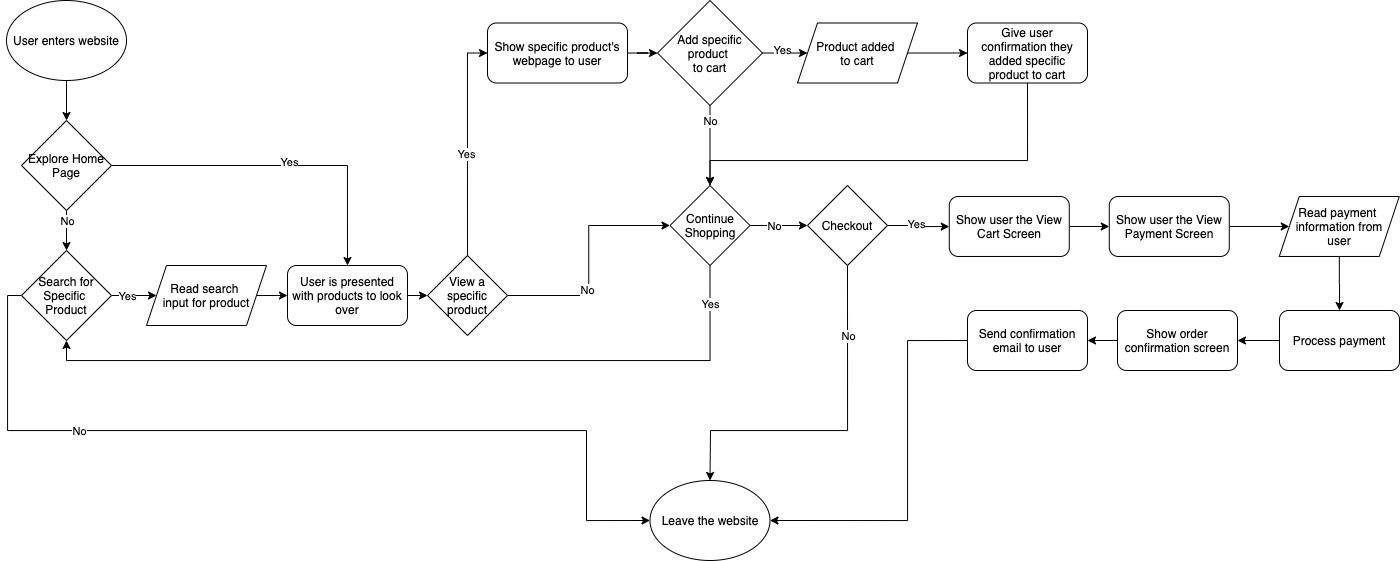

The diagram above was exported from draw.io. Its source (the exported page's mxGraphModel, read from the mxfile embedded in the PNG):
<mxGraphModel dx="1139" dy="559" grid="1" gridSize="10" guides="1" tooltips="1" connect="1" arrows="1" fold="1" page="1" pageScale="1" pageWidth="850" pageHeight="1100" math="0" shadow="0">
  <root>
    <mxCell id="0" />
    <mxCell id="1" parent="0" />
    <mxCell id="5" style="edgeStyle=orthogonalEdgeStyle;rounded=0;orthogonalLoop=1;jettySize=auto;html=1;exitX=0.5;exitY=1;exitDx=0;exitDy=0;entryX=0.5;entryY=0;entryDx=0;entryDy=0;" edge="1" parent="1" source="2" target="4">
      <mxGeometry relative="1" as="geometry" />
    </mxCell>
    <mxCell id="2" value="User enters website" style="ellipse;whiteSpace=wrap;html=1;" vertex="1" parent="1">
      <mxGeometry x="9" y="50" width="120" height="80" as="geometry" />
    </mxCell>
    <mxCell id="12" style="edgeStyle=orthogonalEdgeStyle;rounded=0;orthogonalLoop=1;jettySize=auto;html=1;exitX=0.5;exitY=1;exitDx=0;exitDy=0;entryX=0.5;entryY=0;entryDx=0;entryDy=0;" edge="1" parent="1" source="4" target="11">
      <mxGeometry relative="1" as="geometry" />
    </mxCell>
    <mxCell id="13" value="No&lt;br&gt;" style="edgeLabel;html=1;align=center;verticalAlign=middle;resizable=0;points=[];" vertex="1" connectable="0" parent="12">
      <mxGeometry x="-0.45" relative="1" as="geometry">
        <mxPoint as="offset" />
      </mxGeometry>
    </mxCell>
    <mxCell id="23" style="edgeStyle=orthogonalEdgeStyle;rounded=0;orthogonalLoop=1;jettySize=auto;html=1;exitX=1;exitY=0.5;exitDx=0;exitDy=0;entryX=0.5;entryY=0;entryDx=0;entryDy=0;" edge="1" parent="1" source="4" target="20">
      <mxGeometry relative="1" as="geometry" />
    </mxCell>
    <mxCell id="24" value="Yes" style="edgeLabel;html=1;align=center;verticalAlign=middle;resizable=0;points=[];" vertex="1" connectable="0" parent="23">
      <mxGeometry x="0.0564" y="4" relative="1" as="geometry">
        <mxPoint as="offset" />
      </mxGeometry>
    </mxCell>
    <mxCell id="4" value="Explore Home Page" style="rhombus;whiteSpace=wrap;html=1;" vertex="1" parent="1">
      <mxGeometry x="24" y="170" width="90" height="90" as="geometry" />
    </mxCell>
    <mxCell id="16" style="edgeStyle=orthogonalEdgeStyle;rounded=0;orthogonalLoop=1;jettySize=auto;html=1;exitX=0;exitY=0.5;exitDx=0;exitDy=0;entryX=0;entryY=0.5;entryDx=0;entryDy=0;" edge="1" parent="1" source="11" target="15">
      <mxGeometry relative="1" as="geometry">
        <mxPoint x="69.00000000000023" y="390" as="sourcePoint" />
        <mxPoint x="631.4999999999998" y="570" as="targetPoint" />
        <Array as="points">
          <mxPoint x="10" y="345" />
          <mxPoint x="10" y="480" />
          <mxPoint x="589" y="480" />
          <mxPoint x="589" y="570" />
        </Array>
      </mxGeometry>
    </mxCell>
    <mxCell id="17" value="No&lt;br&gt;" style="edgeLabel;html=1;align=center;verticalAlign=middle;resizable=0;points=[];" vertex="1" connectable="0" parent="16">
      <mxGeometry x="-0.5" relative="1" as="geometry">
        <mxPoint as="offset" />
      </mxGeometry>
    </mxCell>
    <mxCell id="77" style="edgeStyle=orthogonalEdgeStyle;rounded=0;orthogonalLoop=1;jettySize=auto;html=1;exitX=1;exitY=0.5;exitDx=0;exitDy=0;entryX=0;entryY=0.5;entryDx=0;entryDy=0;" edge="1" parent="1" source="11" target="75">
      <mxGeometry relative="1" as="geometry" />
    </mxCell>
    <mxCell id="79" value="Yes" style="edgeLabel;html=1;align=center;verticalAlign=middle;resizable=0;points=[];" vertex="1" connectable="0" parent="77">
      <mxGeometry x="-0.52" y="-1" relative="1" as="geometry">
        <mxPoint x="2.06" y="-1" as="offset" />
      </mxGeometry>
    </mxCell>
    <mxCell id="11" value="Search for Specific &lt;br&gt;Product" style="rhombus;whiteSpace=wrap;html=1;" vertex="1" parent="1">
      <mxGeometry x="24" y="300" width="90" height="90" as="geometry" />
    </mxCell>
    <mxCell id="15" value="Leave the website" style="ellipse;whiteSpace=wrap;html=1;" vertex="1" parent="1">
      <mxGeometry x="652.5" y="530" width="120" height="80" as="geometry" />
    </mxCell>
    <mxCell id="30" style="edgeStyle=orthogonalEdgeStyle;rounded=0;orthogonalLoop=1;jettySize=auto;html=1;exitX=1;exitY=0.5;exitDx=0;exitDy=0;entryX=0;entryY=0.5;entryDx=0;entryDy=0;" edge="1" parent="1" source="20" target="29">
      <mxGeometry relative="1" as="geometry" />
    </mxCell>
    <mxCell id="20" value="User is presented with products to look over" style="rounded=1;whiteSpace=wrap;html=1;" vertex="1" parent="1">
      <mxGeometry x="290" y="315" width="120" height="60" as="geometry" />
    </mxCell>
    <mxCell id="34" style="edgeStyle=orthogonalEdgeStyle;rounded=0;orthogonalLoop=1;jettySize=auto;html=1;exitX=0.5;exitY=0;exitDx=0;exitDy=0;entryX=0;entryY=0.5;entryDx=0;entryDy=0;" edge="1" parent="1" source="29" target="33">
      <mxGeometry relative="1" as="geometry" />
    </mxCell>
    <mxCell id="35" value="Yes" style="edgeLabel;html=1;align=center;verticalAlign=middle;resizable=0;points=[];" vertex="1" connectable="0" parent="34">
      <mxGeometry x="-0.0857" y="2" relative="1" as="geometry">
        <mxPoint as="offset" />
      </mxGeometry>
    </mxCell>
    <mxCell id="48" style="edgeStyle=orthogonalEdgeStyle;rounded=0;orthogonalLoop=1;jettySize=auto;html=1;exitX=1;exitY=0.5;exitDx=0;exitDy=0;entryX=0;entryY=0.5;entryDx=0;entryDy=0;" edge="1" parent="1" source="29" target="40">
      <mxGeometry relative="1" as="geometry" />
    </mxCell>
    <mxCell id="49" value="No" style="edgeLabel;html=1;align=center;verticalAlign=middle;resizable=0;points=[];" vertex="1" connectable="0" parent="48">
      <mxGeometry x="-0.2504" y="2" relative="1" as="geometry">
        <mxPoint as="offset" />
      </mxGeometry>
    </mxCell>
    <mxCell id="29" value="View a specific product" style="rhombus;whiteSpace=wrap;html=1;" vertex="1" parent="1">
      <mxGeometry x="430" y="305" width="80" height="80" as="geometry" />
    </mxCell>
    <mxCell id="38" value="" style="edgeStyle=orthogonalEdgeStyle;rounded=0;orthogonalLoop=1;jettySize=auto;html=1;" edge="1" parent="1" source="33" target="36">
      <mxGeometry relative="1" as="geometry" />
    </mxCell>
    <mxCell id="33" value="Show specific product's webpage to user" style="rounded=1;whiteSpace=wrap;html=1;" vertex="1" parent="1">
      <mxGeometry x="490" y="72.5" width="140" height="60" as="geometry" />
    </mxCell>
    <mxCell id="41" value="" style="edgeStyle=orthogonalEdgeStyle;rounded=0;orthogonalLoop=1;jettySize=auto;html=1;entryX=0.5;entryY=0;entryDx=0;entryDy=0;" edge="1" parent="1" source="36" target="40">
      <mxGeometry relative="1" as="geometry">
        <mxPoint x="712.5" y="197.5" as="targetPoint" />
      </mxGeometry>
    </mxCell>
    <mxCell id="42" value="No" style="edgeLabel;html=1;align=center;verticalAlign=middle;resizable=0;points=[];" vertex="1" connectable="0" parent="41">
      <mxGeometry x="0.2983" y="4" relative="1" as="geometry">
        <mxPoint x="-4" y="-36.760000000000005" as="offset" />
      </mxGeometry>
    </mxCell>
    <mxCell id="51" style="edgeStyle=orthogonalEdgeStyle;rounded=0;orthogonalLoop=1;jettySize=auto;html=1;exitX=1;exitY=0.5;exitDx=0;exitDy=0;entryX=0;entryY=0.5;entryDx=0;entryDy=0;" edge="1" parent="1" source="36" target="50">
      <mxGeometry relative="1" as="geometry" />
    </mxCell>
    <mxCell id="53" value="Yes" style="edgeLabel;html=1;align=center;verticalAlign=middle;resizable=0;points=[];" vertex="1" connectable="0" parent="51">
      <mxGeometry x="0.076" y="3" relative="1" as="geometry">
        <mxPoint as="offset" />
      </mxGeometry>
    </mxCell>
    <mxCell id="36" value="Add specific product &lt;br&gt;to cart" style="rhombus;whiteSpace=wrap;html=1;" vertex="1" parent="1">
      <mxGeometry x="660" y="50" width="105" height="105" as="geometry" />
    </mxCell>
    <mxCell id="55" value="" style="edgeStyle=orthogonalEdgeStyle;rounded=0;orthogonalLoop=1;jettySize=auto;html=1;entryX=0;entryY=0.5;entryDx=0;entryDy=0;" edge="1" parent="1" source="40" target="54">
      <mxGeometry relative="1" as="geometry" />
    </mxCell>
    <mxCell id="80" value="No" style="edgeLabel;html=1;align=center;verticalAlign=middle;resizable=0;points=[];" vertex="1" connectable="0" parent="55">
      <mxGeometry x="-0.179" relative="1" as="geometry">
        <mxPoint as="offset" />
      </mxGeometry>
    </mxCell>
    <mxCell id="84" style="edgeStyle=orthogonalEdgeStyle;rounded=0;orthogonalLoop=1;jettySize=auto;html=1;exitX=0.5;exitY=1;exitDx=0;exitDy=0;entryX=0.5;entryY=1;entryDx=0;entryDy=0;" edge="1" parent="1" source="40" target="11">
      <mxGeometry relative="1" as="geometry" />
    </mxCell>
    <mxCell id="85" value="Yes" style="edgeLabel;html=1;align=center;verticalAlign=middle;resizable=0;points=[];" vertex="1" connectable="0" parent="84">
      <mxGeometry x="-0.8973" relative="1" as="geometry">
        <mxPoint as="offset" />
      </mxGeometry>
    </mxCell>
    <mxCell id="40" value="Continue Shopping" style="rhombus;whiteSpace=wrap;html=1;" vertex="1" parent="1">
      <mxGeometry x="672.5" y="235" width="80" height="80" as="geometry" />
    </mxCell>
    <mxCell id="61" value="" style="edgeStyle=orthogonalEdgeStyle;rounded=0;orthogonalLoop=1;jettySize=auto;html=1;" edge="1" parent="1" source="43" target="60">
      <mxGeometry relative="1" as="geometry" />
    </mxCell>
    <mxCell id="43" value="Show user the View Cart Screen" style="rounded=1;whiteSpace=wrap;html=1;" vertex="1" parent="1">
      <mxGeometry x="951.79" y="245.96999999999997" width="120" height="60" as="geometry" />
    </mxCell>
    <mxCell id="47" style="edgeStyle=orthogonalEdgeStyle;rounded=0;orthogonalLoop=1;jettySize=auto;html=1;exitX=0.5;exitY=1;exitDx=0;exitDy=0;entryX=0.5;entryY=0;entryDx=0;entryDy=0;" edge="1" parent="1" source="44" target="40">
      <mxGeometry relative="1" as="geometry">
        <mxPoint x="752.5" y="237.5" as="targetPoint" />
        <Array as="points">
          <mxPoint x="1030" y="210" />
          <mxPoint x="713" y="210" />
        </Array>
      </mxGeometry>
    </mxCell>
    <mxCell id="44" value="Give user confirmation they added specific product to cart" style="rounded=1;whiteSpace=wrap;html=1;" vertex="1" parent="1">
      <mxGeometry x="970" y="72.5" width="120" height="60" as="geometry" />
    </mxCell>
    <mxCell id="52" value="" style="edgeStyle=orthogonalEdgeStyle;rounded=0;orthogonalLoop=1;jettySize=auto;html=1;" edge="1" parent="1" source="50" target="44">
      <mxGeometry relative="1" as="geometry" />
    </mxCell>
    <mxCell id="50" value="Product added &lt;br&gt;to cart" style="shape=parallelogram;perimeter=parallelogramPerimeter;whiteSpace=wrap;html=1;fixedSize=1;" vertex="1" parent="1">
      <mxGeometry x="800" y="72.5" width="120" height="60" as="geometry" />
    </mxCell>
    <mxCell id="56" value="" style="edgeStyle=orthogonalEdgeStyle;rounded=0;orthogonalLoop=1;jettySize=auto;html=1;exitX=0.5;exitY=1;exitDx=0;exitDy=0;" edge="1" parent="1" source="54" target="15">
      <mxGeometry relative="1" as="geometry">
        <Array as="points">
          <mxPoint x="850" y="480" />
          <mxPoint x="713" y="480" />
        </Array>
      </mxGeometry>
    </mxCell>
    <mxCell id="57" value="No" style="edgeLabel;html=1;align=center;verticalAlign=middle;resizable=0;points=[];" vertex="1" connectable="0" parent="56">
      <mxGeometry x="-0.6624" y="-2" relative="1" as="geometry">
        <mxPoint x="2" y="10.53" as="offset" />
      </mxGeometry>
    </mxCell>
    <mxCell id="58" value="" style="edgeStyle=orthogonalEdgeStyle;rounded=0;orthogonalLoop=1;jettySize=auto;html=1;" edge="1" parent="1" source="54" target="43">
      <mxGeometry relative="1" as="geometry" />
    </mxCell>
    <mxCell id="59" value="Yes" style="edgeLabel;html=1;align=center;verticalAlign=middle;resizable=0;points=[];" vertex="1" connectable="0" parent="58">
      <mxGeometry x="-0.0858" y="2" relative="1" as="geometry">
        <mxPoint as="offset" />
      </mxGeometry>
    </mxCell>
    <mxCell id="54" value="Checkout" style="rhombus;whiteSpace=wrap;html=1;" vertex="1" parent="1">
      <mxGeometry x="810" y="234.99999999999997" width="80" height="80" as="geometry" />
    </mxCell>
    <mxCell id="64" value="" style="edgeStyle=orthogonalEdgeStyle;rounded=0;orthogonalLoop=1;jettySize=auto;html=1;" edge="1" parent="1" source="60" target="63">
      <mxGeometry relative="1" as="geometry" />
    </mxCell>
    <mxCell id="60" value="Show user the View Payment Screen" style="rounded=1;whiteSpace=wrap;html=1;" vertex="1" parent="1">
      <mxGeometry x="1111.79" y="245.96999999999997" width="120" height="60" as="geometry" />
    </mxCell>
    <mxCell id="66" value="" style="edgeStyle=orthogonalEdgeStyle;rounded=0;orthogonalLoop=1;jettySize=auto;html=1;entryX=0.5;entryY=0;entryDx=0;entryDy=0;" edge="1" parent="1" source="63" target="65">
      <mxGeometry relative="1" as="geometry">
        <mxPoint x="1341.79" y="345.96999999999997" as="targetPoint" />
      </mxGeometry>
    </mxCell>
    <mxCell id="63" value="Read payment&amp;nbsp;&lt;br&gt;information from&lt;br&gt;user" style="shape=parallelogram;perimeter=parallelogramPerimeter;whiteSpace=wrap;html=1;fixedSize=1;" vertex="1" parent="1">
      <mxGeometry x="1281.79" y="245.96999999999997" width="120" height="60" as="geometry" />
    </mxCell>
    <mxCell id="82" value="" style="edgeStyle=orthogonalEdgeStyle;rounded=0;orthogonalLoop=1;jettySize=auto;html=1;" edge="1" parent="1" source="65" target="67">
      <mxGeometry relative="1" as="geometry" />
    </mxCell>
    <mxCell id="65" value="Process payment" style="rounded=1;whiteSpace=wrap;html=1;" vertex="1" parent="1">
      <mxGeometry x="1282" y="360" width="120" height="60" as="geometry" />
    </mxCell>
    <mxCell id="83" style="edgeStyle=orthogonalEdgeStyle;rounded=0;orthogonalLoop=1;jettySize=auto;html=1;exitX=0;exitY=0.5;exitDx=0;exitDy=0;entryX=1;entryY=0.5;entryDx=0;entryDy=0;" edge="1" parent="1" source="67" target="72">
      <mxGeometry relative="1" as="geometry" />
    </mxCell>
    <mxCell id="67" value="Show order confirmation screen" style="rounded=1;whiteSpace=wrap;html=1;" vertex="1" parent="1">
      <mxGeometry x="1120" y="360" width="120" height="60" as="geometry" />
    </mxCell>
    <mxCell id="74" style="edgeStyle=orthogonalEdgeStyle;rounded=0;orthogonalLoop=1;jettySize=auto;html=1;exitX=0;exitY=0.5;exitDx=0;exitDy=0;entryX=1;entryY=0.5;entryDx=0;entryDy=0;" edge="1" parent="1" source="72" target="15">
      <mxGeometry relative="1" as="geometry">
        <Array as="points">
          <mxPoint x="910" y="390" />
          <mxPoint x="910" y="570" />
        </Array>
      </mxGeometry>
    </mxCell>
    <mxCell id="72" value="Send confirmation email to user" style="rounded=1;whiteSpace=wrap;html=1;" vertex="1" parent="1">
      <mxGeometry x="970" y="360" width="120" height="60" as="geometry" />
    </mxCell>
    <mxCell id="78" style="edgeStyle=orthogonalEdgeStyle;rounded=0;orthogonalLoop=1;jettySize=auto;html=1;exitX=1;exitY=0.5;exitDx=0;exitDy=0;entryX=0;entryY=0.5;entryDx=0;entryDy=0;" edge="1" parent="1" source="75" target="20">
      <mxGeometry relative="1" as="geometry" />
    </mxCell>
    <mxCell id="75" value="Read search &lt;br&gt;input for product" style="shape=parallelogram;perimeter=parallelogramPerimeter;whiteSpace=wrap;html=1;fixedSize=1;" vertex="1" parent="1">
      <mxGeometry x="149" y="315" width="120" height="60" as="geometry" />
    </mxCell>
  </root>
</mxGraphModel>